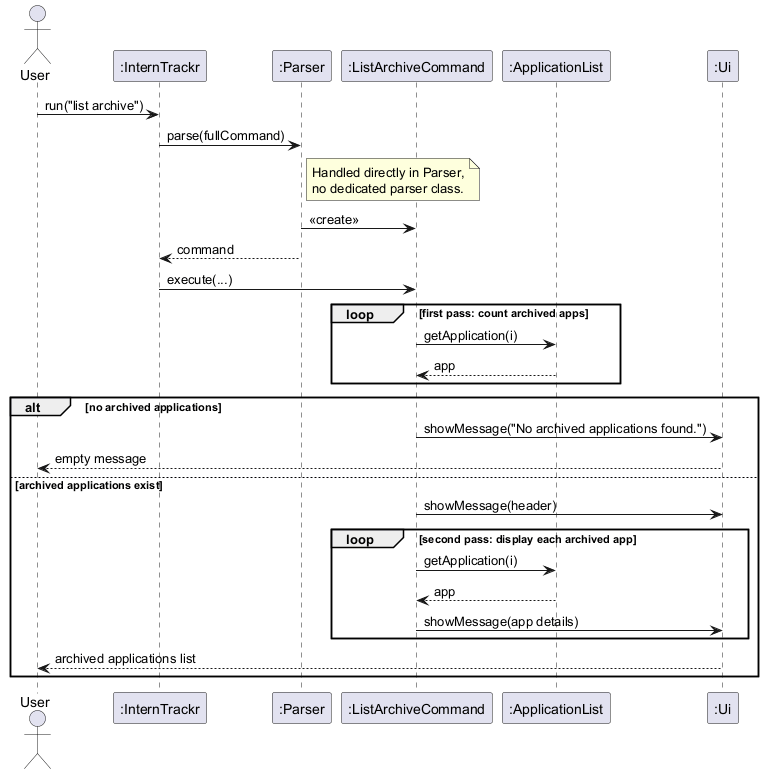

The diagram above was rendered by PlantUML. Its source (embedded in the PNG):
@startuml
actor User
participant ":InternTrackr" as IT
participant ":Parser" as P
participant ":ListArchiveCommand" as LAC
participant ":ApplicationList" as AL
participant ":Ui" as UI

User -> IT : run("list archive")
IT -> P : parse(fullCommand)

note right of P
  Handled directly in Parser,
  no dedicated parser class.
end note

P -> LAC : <<create>>
P --> IT : command

IT -> LAC : execute(...)

loop first pass: count archived apps
    LAC -> AL : getApplication(i)
    AL --> LAC : app
end

alt no archived applications
    LAC -> UI : showMessage("No archived applications found.")
    UI --> User : empty message
else archived applications exist
    LAC -> UI : showMessage(header)
    loop second pass: display each archived app
        LAC -> AL : getApplication(i)
        AL --> LAC : app
        LAC -> UI : showMessage(app details)
    end
    UI --> User : archived applications list
end
@enduml